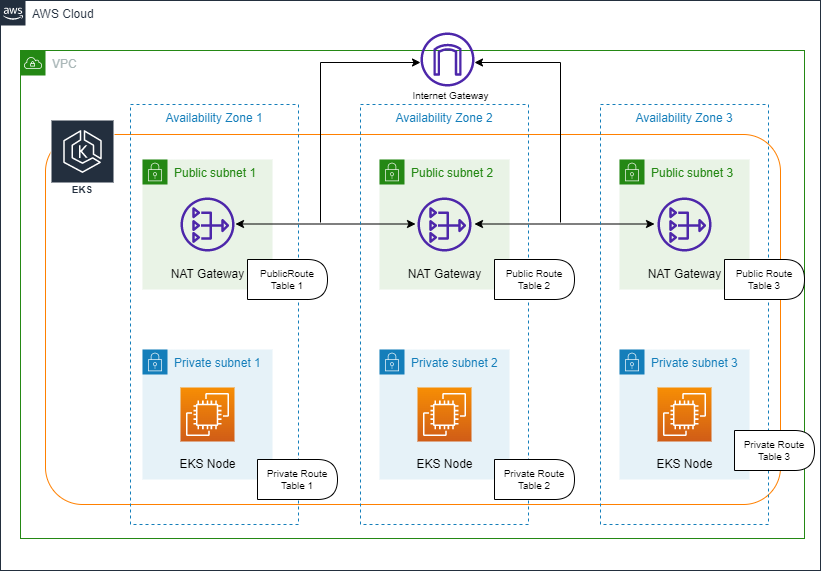

The diagram above was exported from draw.io. Its source (the exported page's mxGraphModel, read from the mxfile embedded in the PNG):
<mxGraphModel dx="1344" dy="707" grid="1" gridSize="10" guides="1" tooltips="1" connect="1" arrows="1" fold="1" page="1" pageScale="1" pageWidth="827" pageHeight="1169" math="0" shadow="0">
  <root>
    <mxCell id="0" />
    <mxCell id="1" parent="0" />
    <mxCell id="NYrRGULZa44knBdgGYH--2" value="AWS Cloud" style="points=[[0,0],[0.25,0],[0.5,0],[0.75,0],[1,0],[1,0.25],[1,0.5],[1,0.75],[1,1],[0.75,1],[0.5,1],[0.25,1],[0,1],[0,0.75],[0,0.5],[0,0.25]];outlineConnect=0;gradientColor=none;html=1;whiteSpace=wrap;fontSize=12;fontStyle=0;container=1;pointerEvents=0;collapsible=0;recursiveResize=0;shape=mxgraph.aws4.group;grIcon=mxgraph.aws4.group_aws_cloud_alt;strokeColor=#232F3E;fillColor=none;verticalAlign=top;align=left;spacingLeft=30;fontColor=#232F3E;dashed=0;" vertex="1" parent="1">
      <mxGeometry y="100" width="820" height="570" as="geometry" />
    </mxCell>
    <mxCell id="NYrRGULZa44knBdgGYH--4" value="VPC" style="points=[[0,0],[0.25,0],[0.5,0],[0.75,0],[1,0],[1,0.25],[1,0.5],[1,0.75],[1,1],[0.75,1],[0.5,1],[0.25,1],[0,1],[0,0.75],[0,0.5],[0,0.25]];outlineConnect=0;gradientColor=none;html=1;whiteSpace=wrap;fontSize=12;fontStyle=0;container=1;pointerEvents=0;collapsible=0;recursiveResize=0;shape=mxgraph.aws4.group;grIcon=mxgraph.aws4.group_vpc;strokeColor=#248814;fillColor=none;verticalAlign=top;align=left;spacingLeft=30;fontColor=#AAB7B8;dashed=0;" vertex="1" parent="NYrRGULZa44knBdgGYH--2">
      <mxGeometry x="20" y="50" width="784" height="488" as="geometry" />
    </mxCell>
    <mxCell id="NYrRGULZa44knBdgGYH--14" value="" style="rounded=1;arcSize=10;dashed=0;fillColor=none;gradientColor=none;strokeWidth=1;spacing=2;fontSize=11;strokeColor=#FF8000;" vertex="1" parent="NYrRGULZa44knBdgGYH--4">
      <mxGeometry x="25" y="84" width="735" height="370" as="geometry" />
    </mxCell>
    <mxCell id="NYrRGULZa44knBdgGYH--7" value="Public subnet 1" style="points=[[0,0],[0.25,0],[0.5,0],[0.75,0],[1,0],[1,0.25],[1,0.5],[1,0.75],[1,1],[0.75,1],[0.5,1],[0.25,1],[0,1],[0,0.75],[0,0.5],[0,0.25]];outlineConnect=0;gradientColor=none;html=1;whiteSpace=wrap;fontSize=12;fontStyle=0;container=1;pointerEvents=0;collapsible=0;recursiveResize=0;shape=mxgraph.aws4.group;grIcon=mxgraph.aws4.group_security_group;grStroke=0;strokeColor=#248814;fillColor=#E9F3E6;verticalAlign=top;align=left;spacingLeft=30;fontColor=#248814;dashed=0;" vertex="1" parent="NYrRGULZa44knBdgGYH--4">
      <mxGeometry x="122" y="109" width="130" height="130" as="geometry" />
    </mxCell>
    <mxCell id="NYrRGULZa44knBdgGYH--9" value="" style="sketch=0;outlineConnect=0;fontColor=#232F3E;gradientColor=none;fillColor=#4D27AA;strokeColor=none;dashed=0;verticalLabelPosition=bottom;verticalAlign=top;align=center;html=1;fontSize=12;fontStyle=0;aspect=fixed;pointerEvents=1;shape=mxgraph.aws4.nat_gateway;" vertex="1" parent="NYrRGULZa44knBdgGYH--7">
      <mxGeometry x="38" y="38" width="54" height="54" as="geometry" />
    </mxCell>
    <mxCell id="NYrRGULZa44knBdgGYH--8" value="Private subnet 1" style="points=[[0,0],[0.25,0],[0.5,0],[0.75,0],[1,0],[1,0.25],[1,0.5],[1,0.75],[1,1],[0.75,1],[0.5,1],[0.25,1],[0,1],[0,0.75],[0,0.5],[0,0.25]];outlineConnect=0;gradientColor=none;html=1;whiteSpace=wrap;fontSize=12;fontStyle=0;container=1;pointerEvents=0;collapsible=0;recursiveResize=0;shape=mxgraph.aws4.group;grIcon=mxgraph.aws4.group_security_group;grStroke=0;strokeColor=#147EBA;fillColor=#E6F2F8;verticalAlign=top;align=left;spacingLeft=30;fontColor=#147EBA;dashed=0;" vertex="1" parent="NYrRGULZa44knBdgGYH--4">
      <mxGeometry x="122" y="299" width="130" height="130" as="geometry" />
    </mxCell>
    <mxCell id="NYrRGULZa44knBdgGYH--11" value="" style="sketch=0;points=[[0,0,0],[0.25,0,0],[0.5,0,0],[0.75,0,0],[1,0,0],[0,1,0],[0.25,1,0],[0.5,1,0],[0.75,1,0],[1,1,0],[0,0.25,0],[0,0.5,0],[0,0.75,0],[1,0.25,0],[1,0.5,0],[1,0.75,0]];outlineConnect=0;fontColor=#232F3E;gradientColor=#F78E04;gradientDirection=north;fillColor=#D05C17;strokeColor=#ffffff;dashed=0;verticalLabelPosition=bottom;verticalAlign=top;align=center;html=1;fontSize=12;fontStyle=0;aspect=fixed;shape=mxgraph.aws4.resourceIcon;resIcon=mxgraph.aws4.ec2;" vertex="1" parent="NYrRGULZa44knBdgGYH--8">
      <mxGeometry x="38" y="38" width="54" height="54" as="geometry" />
    </mxCell>
    <mxCell id="NYrRGULZa44knBdgGYH--10" value="NAT Gateway" style="text;html=1;align=center;verticalAlign=middle;resizable=0;points=[];autosize=1;strokeColor=none;fillColor=none;" vertex="1" parent="NYrRGULZa44knBdgGYH--4">
      <mxGeometry x="137" y="209" width="100" height="30" as="geometry" />
    </mxCell>
    <mxCell id="NYrRGULZa44knBdgGYH--12" value="EKS Node" style="text;html=1;align=center;verticalAlign=middle;resizable=0;points=[];autosize=1;strokeColor=none;fillColor=none;" vertex="1" parent="NYrRGULZa44knBdgGYH--4">
      <mxGeometry x="147" y="399" width="80" height="30" as="geometry" />
    </mxCell>
    <mxCell id="NYrRGULZa44knBdgGYH--16" value="Amazon EKS" style="sketch=0;outlineConnect=0;fontColor=#232F3E;gradientColor=none;strokeColor=#ffffff;fillColor=#232F3E;dashed=0;verticalLabelPosition=middle;verticalAlign=bottom;align=center;html=1;whiteSpace=wrap;fontSize=10;fontStyle=1;spacing=3;shape=mxgraph.aws4.productIcon;prIcon=mxgraph.aws4.eks;aspect=fixed;" vertex="1" parent="NYrRGULZa44knBdgGYH--4">
      <mxGeometry x="30" y="69" width="64" height="80" as="geometry" />
    </mxCell>
    <mxCell id="NYrRGULZa44knBdgGYH--18" value="Public subnet 2" style="points=[[0,0],[0.25,0],[0.5,0],[0.75,0],[1,0],[1,0.25],[1,0.5],[1,0.75],[1,1],[0.75,1],[0.5,1],[0.25,1],[0,1],[0,0.75],[0,0.5],[0,0.25]];outlineConnect=0;gradientColor=none;html=1;whiteSpace=wrap;fontSize=12;fontStyle=0;container=1;pointerEvents=0;collapsible=0;recursiveResize=0;shape=mxgraph.aws4.group;grIcon=mxgraph.aws4.group_security_group;grStroke=0;strokeColor=#248814;fillColor=#E9F3E6;verticalAlign=top;align=left;spacingLeft=30;fontColor=#248814;dashed=0;" vertex="1" parent="NYrRGULZa44knBdgGYH--4">
      <mxGeometry x="359" y="109" width="130" height="130" as="geometry" />
    </mxCell>
    <mxCell id="NYrRGULZa44knBdgGYH--19" value="" style="sketch=0;outlineConnect=0;fontColor=#232F3E;gradientColor=none;fillColor=#4D27AA;strokeColor=none;dashed=0;verticalLabelPosition=bottom;verticalAlign=top;align=center;html=1;fontSize=12;fontStyle=0;aspect=fixed;pointerEvents=1;shape=mxgraph.aws4.nat_gateway;" vertex="1" parent="NYrRGULZa44knBdgGYH--18">
      <mxGeometry x="38" y="38" width="54" height="54" as="geometry" />
    </mxCell>
    <mxCell id="NYrRGULZa44knBdgGYH--20" value="Private subnet 2" style="points=[[0,0],[0.25,0],[0.5,0],[0.75,0],[1,0],[1,0.25],[1,0.5],[1,0.75],[1,1],[0.75,1],[0.5,1],[0.25,1],[0,1],[0,0.75],[0,0.5],[0,0.25]];outlineConnect=0;gradientColor=none;html=1;whiteSpace=wrap;fontSize=12;fontStyle=0;container=1;pointerEvents=0;collapsible=0;recursiveResize=0;shape=mxgraph.aws4.group;grIcon=mxgraph.aws4.group_security_group;grStroke=0;strokeColor=#147EBA;fillColor=#E6F2F8;verticalAlign=top;align=left;spacingLeft=30;fontColor=#147EBA;dashed=0;" vertex="1" parent="NYrRGULZa44knBdgGYH--4">
      <mxGeometry x="359" y="299" width="130" height="130" as="geometry" />
    </mxCell>
    <mxCell id="NYrRGULZa44knBdgGYH--21" value="" style="sketch=0;points=[[0,0,0],[0.25,0,0],[0.5,0,0],[0.75,0,0],[1,0,0],[0,1,0],[0.25,1,0],[0.5,1,0],[0.75,1,0],[1,1,0],[0,0.25,0],[0,0.5,0],[0,0.75,0],[1,0.25,0],[1,0.5,0],[1,0.75,0]];outlineConnect=0;fontColor=#232F3E;gradientColor=#F78E04;gradientDirection=north;fillColor=#D05C17;strokeColor=#ffffff;dashed=0;verticalLabelPosition=bottom;verticalAlign=top;align=center;html=1;fontSize=12;fontStyle=0;aspect=fixed;shape=mxgraph.aws4.resourceIcon;resIcon=mxgraph.aws4.ec2;" vertex="1" parent="NYrRGULZa44knBdgGYH--20">
      <mxGeometry x="38" y="38" width="54" height="54" as="geometry" />
    </mxCell>
    <mxCell id="NYrRGULZa44knBdgGYH--22" value="NAT Gateway" style="text;html=1;align=center;verticalAlign=middle;resizable=0;points=[];autosize=1;strokeColor=none;fillColor=none;" vertex="1" parent="NYrRGULZa44knBdgGYH--4">
      <mxGeometry x="374" y="209" width="100" height="30" as="geometry" />
    </mxCell>
    <mxCell id="NYrRGULZa44knBdgGYH--23" value="EKS Node" style="text;html=1;align=center;verticalAlign=middle;resizable=0;points=[];autosize=1;strokeColor=none;fillColor=none;" vertex="1" parent="NYrRGULZa44knBdgGYH--4">
      <mxGeometry x="384" y="399" width="80" height="30" as="geometry" />
    </mxCell>
    <mxCell id="NYrRGULZa44knBdgGYH--25" value="Public subnet 3" style="points=[[0,0],[0.25,0],[0.5,0],[0.75,0],[1,0],[1,0.25],[1,0.5],[1,0.75],[1,1],[0.75,1],[0.5,1],[0.25,1],[0,1],[0,0.75],[0,0.5],[0,0.25]];outlineConnect=0;gradientColor=none;html=1;whiteSpace=wrap;fontSize=12;fontStyle=0;container=1;pointerEvents=0;collapsible=0;recursiveResize=0;shape=mxgraph.aws4.group;grIcon=mxgraph.aws4.group_security_group;grStroke=0;strokeColor=#248814;fillColor=#E9F3E6;verticalAlign=top;align=left;spacingLeft=30;fontColor=#248814;dashed=0;" vertex="1" parent="NYrRGULZa44knBdgGYH--4">
      <mxGeometry x="599" y="109" width="130" height="130" as="geometry" />
    </mxCell>
    <mxCell id="NYrRGULZa44knBdgGYH--26" value="" style="sketch=0;outlineConnect=0;fontColor=#232F3E;gradientColor=none;fillColor=#4D27AA;strokeColor=none;dashed=0;verticalLabelPosition=bottom;verticalAlign=top;align=center;html=1;fontSize=12;fontStyle=0;aspect=fixed;pointerEvents=1;shape=mxgraph.aws4.nat_gateway;" vertex="1" parent="NYrRGULZa44knBdgGYH--25">
      <mxGeometry x="38" y="38" width="54" height="54" as="geometry" />
    </mxCell>
    <mxCell id="NYrRGULZa44knBdgGYH--27" value="Private subnet 3" style="points=[[0,0],[0.25,0],[0.5,0],[0.75,0],[1,0],[1,0.25],[1,0.5],[1,0.75],[1,1],[0.75,1],[0.5,1],[0.25,1],[0,1],[0,0.75],[0,0.5],[0,0.25]];outlineConnect=0;gradientColor=none;html=1;whiteSpace=wrap;fontSize=12;fontStyle=0;container=1;pointerEvents=0;collapsible=0;recursiveResize=0;shape=mxgraph.aws4.group;grIcon=mxgraph.aws4.group_security_group;grStroke=0;strokeColor=#147EBA;fillColor=#E6F2F8;verticalAlign=top;align=left;spacingLeft=30;fontColor=#147EBA;dashed=0;" vertex="1" parent="NYrRGULZa44knBdgGYH--4">
      <mxGeometry x="599" y="299" width="130" height="130" as="geometry" />
    </mxCell>
    <mxCell id="NYrRGULZa44knBdgGYH--28" value="" style="sketch=0;points=[[0,0,0],[0.25,0,0],[0.5,0,0],[0.75,0,0],[1,0,0],[0,1,0],[0.25,1,0],[0.5,1,0],[0.75,1,0],[1,1,0],[0,0.25,0],[0,0.5,0],[0,0.75,0],[1,0.25,0],[1,0.5,0],[1,0.75,0]];outlineConnect=0;fontColor=#232F3E;gradientColor=#F78E04;gradientDirection=north;fillColor=#D05C17;strokeColor=#ffffff;dashed=0;verticalLabelPosition=bottom;verticalAlign=top;align=center;html=1;fontSize=12;fontStyle=0;aspect=fixed;shape=mxgraph.aws4.resourceIcon;resIcon=mxgraph.aws4.ec2;" vertex="1" parent="NYrRGULZa44knBdgGYH--27">
      <mxGeometry x="38" y="38" width="54" height="54" as="geometry" />
    </mxCell>
    <mxCell id="NYrRGULZa44knBdgGYH--29" value="NAT Gateway" style="text;html=1;align=center;verticalAlign=middle;resizable=0;points=[];autosize=1;strokeColor=none;fillColor=none;" vertex="1" parent="NYrRGULZa44knBdgGYH--4">
      <mxGeometry x="614" y="209" width="100" height="30" as="geometry" />
    </mxCell>
    <mxCell id="NYrRGULZa44knBdgGYH--30" value="EKS Node" style="text;html=1;align=center;verticalAlign=middle;resizable=0;points=[];autosize=1;strokeColor=none;fillColor=none;" vertex="1" parent="NYrRGULZa44knBdgGYH--4">
      <mxGeometry x="624" y="399" width="80" height="30" as="geometry" />
    </mxCell>
    <mxCell id="NYrRGULZa44knBdgGYH--35" value="" style="endArrow=classic;startArrow=classic;html=1;rounded=0;fontSize=10;" edge="1" parent="NYrRGULZa44knBdgGYH--4">
      <mxGeometry width="50" height="50" relative="1" as="geometry">
        <mxPoint x="395" y="173.5" as="sourcePoint" />
        <mxPoint x="215" y="173.5" as="targetPoint" />
      </mxGeometry>
    </mxCell>
    <mxCell id="NYrRGULZa44knBdgGYH--36" value="" style="endArrow=classic;startArrow=classic;html=1;rounded=0;fontSize=10;" edge="1" parent="NYrRGULZa44knBdgGYH--4">
      <mxGeometry width="50" height="50" relative="1" as="geometry">
        <mxPoint x="634" y="173.5" as="sourcePoint" />
        <mxPoint x="454" y="173.5" as="targetPoint" />
      </mxGeometry>
    </mxCell>
    <mxCell id="NYrRGULZa44knBdgGYH--3" value="Availability Zone 1" style="fillColor=none;strokeColor=#147EBA;dashed=1;verticalAlign=top;fontStyle=0;fontColor=#147EBA;aspect=fixed;" vertex="1" parent="NYrRGULZa44knBdgGYH--4">
      <mxGeometry x="110" y="54" width="168" height="420" as="geometry" />
    </mxCell>
    <mxCell id="NYrRGULZa44knBdgGYH--24" value="Availability Zone 2" style="fillColor=none;strokeColor=#147EBA;dashed=1;verticalAlign=top;fontStyle=0;fontColor=#147EBA;aspect=fixed;" vertex="1" parent="NYrRGULZa44knBdgGYH--4">
      <mxGeometry x="340" y="54" width="168" height="420" as="geometry" />
    </mxCell>
    <mxCell id="NYrRGULZa44knBdgGYH--31" value="Availability Zone 3" style="fillColor=none;strokeColor=#147EBA;dashed=1;verticalAlign=top;fontStyle=0;fontColor=#147EBA;aspect=fixed;" vertex="1" parent="NYrRGULZa44knBdgGYH--4">
      <mxGeometry x="580" y="54" width="168" height="420" as="geometry" />
    </mxCell>
    <mxCell id="NYrRGULZa44knBdgGYH--47" value="Private Route&lt;br&gt;Table 1" style="shape=delay;whiteSpace=wrap;html=1;strokeColor=#000000;strokeWidth=1;fontSize=10;" vertex="1" parent="NYrRGULZa44knBdgGYH--4">
      <mxGeometry x="237" y="409" width="80" height="40" as="geometry" />
    </mxCell>
    <mxCell id="NYrRGULZa44knBdgGYH--48" value="Private Route&lt;br&gt;Table 2" style="shape=delay;whiteSpace=wrap;html=1;strokeColor=#000000;strokeWidth=1;fontSize=10;" vertex="1" parent="NYrRGULZa44knBdgGYH--4">
      <mxGeometry x="474" y="409" width="80" height="40" as="geometry" />
    </mxCell>
    <mxCell id="NYrRGULZa44knBdgGYH--49" value="Private Route&lt;br&gt;Table 3" style="shape=delay;whiteSpace=wrap;html=1;strokeColor=#000000;strokeWidth=1;fontSize=10;" vertex="1" parent="NYrRGULZa44knBdgGYH--4">
      <mxGeometry x="714" y="380" width="80" height="40" as="geometry" />
    </mxCell>
    <mxCell id="NYrRGULZa44knBdgGYH--50" value="PublicRoute&lt;br&gt;Table 1" style="shape=delay;whiteSpace=wrap;html=1;strokeColor=#000000;strokeWidth=1;fontSize=10;" vertex="1" parent="NYrRGULZa44knBdgGYH--4">
      <mxGeometry x="227" y="209" width="80" height="40" as="geometry" />
    </mxCell>
    <mxCell id="NYrRGULZa44knBdgGYH--51" value="Public Route&lt;br&gt;Table 2" style="shape=delay;whiteSpace=wrap;html=1;strokeColor=#000000;strokeWidth=1;fontSize=10;" vertex="1" parent="NYrRGULZa44knBdgGYH--4">
      <mxGeometry x="474" y="209" width="80" height="40" as="geometry" />
    </mxCell>
    <mxCell id="NYrRGULZa44knBdgGYH--52" value="Public Route&lt;br&gt;Table 3" style="shape=delay;whiteSpace=wrap;html=1;strokeColor=#000000;strokeWidth=1;fontSize=10;" vertex="1" parent="NYrRGULZa44knBdgGYH--4">
      <mxGeometry x="704" y="209" width="80" height="40" as="geometry" />
    </mxCell>
    <mxCell id="NYrRGULZa44knBdgGYH--41" value="Internet Gateway" style="text;html=1;align=center;verticalAlign=middle;resizable=0;points=[];autosize=1;strokeColor=none;fillColor=none;fontSize=10;strokeWidth=1;" vertex="1" parent="NYrRGULZa44knBdgGYH--4">
      <mxGeometry x="380" y="30" width="100" height="30" as="geometry" />
    </mxCell>
    <mxCell id="NYrRGULZa44knBdgGYH--39" style="edgeStyle=orthogonalEdgeStyle;rounded=0;orthogonalLoop=1;jettySize=auto;html=1;fontSize=10;" edge="1" parent="1">
      <mxGeometry relative="1" as="geometry">
        <mxPoint x="420" y="162" as="targetPoint" />
        <mxPoint x="320" y="322" as="sourcePoint" />
        <Array as="points">
          <mxPoint x="320" y="162" />
        </Array>
      </mxGeometry>
    </mxCell>
    <mxCell id="NYrRGULZa44knBdgGYH--40" style="edgeStyle=orthogonalEdgeStyle;rounded=0;orthogonalLoop=1;jettySize=auto;html=1;fontSize=10;" edge="1" parent="1">
      <mxGeometry relative="1" as="geometry">
        <mxPoint x="474" y="162" as="targetPoint" />
        <mxPoint x="560" y="322" as="sourcePoint" />
        <Array as="points">
          <mxPoint x="560" y="162" />
        </Array>
      </mxGeometry>
    </mxCell>
    <mxCell id="NYrRGULZa44knBdgGYH--17" value="" style="sketch=0;outlineConnect=0;fontColor=default;gradientColor=none;fillColor=#4D27AA;strokeColor=none;dashed=0;verticalLabelPosition=bottom;verticalAlign=top;align=center;html=1;fontSize=12;fontStyle=0;aspect=fixed;pointerEvents=1;shape=mxgraph.aws4.internet_gateway;strokeWidth=1;labelBackgroundColor=#FFFFFF;labelBorderColor=none;shadow=0;" vertex="1" parent="1">
      <mxGeometry x="420" y="132" width="54" height="54" as="geometry" />
    </mxCell>
  </root>
</mxGraphModel>